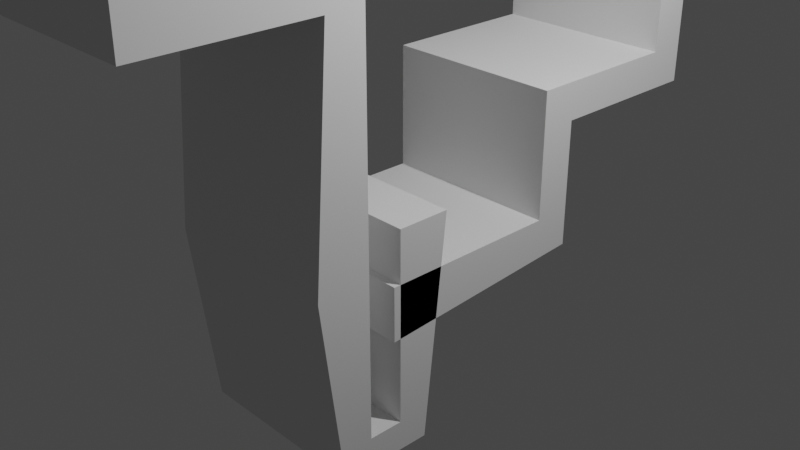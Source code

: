 # Source: Solidify_modifier.blend  (saved by Blender 2.92.15; exported with 4.5.12 LTS)
import bpy
from mathutils import Matrix  # noqa: F401  (used for matrix-valued properties, if any)

bpy.ops.wm.read_factory_settings(use_empty=True)
scene = bpy.context.scene
scene.name = 'Scene'

# ---- collections
col_collection = bpy.data.collections.new('Collection'); scene.collection.children.link(col_collection)

# ---- world
world_world = bpy.data.worlds.new('World'); scene.world = world_world
world_world.use_nodes = True; world_world.node_tree.nodes.clear()
_N = world_world.node_tree.nodes; _L = world_world.node_tree.links
n0 = _N.new('ShaderNodeOutputWorld'); n0.name = 'World Output'; n0.location = (300, 300)
n1 = _N.new('ShaderNodeBackground'); n1.name = 'Background'; n1.location = (10, 300)
n1.inputs[0].default_value = (0.05088, 0.05088, 0.05088, 1.0)
_L.new(n1.outputs[0], n0.inputs[0])
n0.is_active_output = True
world_world.color = (0.05088, 0.05088, 0.05088)
world_world.use_sun_shadow = False
world_world.sun_shadow_jitter_overblur = 0.0

# ---- cameras
cam_camera = bpy.data.cameras.new('Camera')
cam_camera.clip_end = 100.0
cam_camera.ortho_scale = 7.314

# ---- lights
light_light = bpy.data.lights.new('Light', 'POINT')
light_light.transmission_factor = 0.0
light_light.energy = 1000.0
light_light.shadow_soft_size = 0.1
light_light.shadow_maximum_resolution = 0.006
light_light.use_absolute_resolution = True

# ---- meshes
me_plane = bpy.data.meshes.new('Plane')
me_plane.from_pydata([(-1.0, -1.0, 0.0), (1.0, -1.0, 0.0), (-1.0, 1.0, 0.0), (1.0, 1.0, 0.0), (-1.0, 1.0, 1.379), (1.0, 1.0, 1.379), (-1.0, 2.765, 1.379), (1.0, 2.765, 1.379), (-1.0, 2.765, 2.619), (1.0, 2.765, 2.619), (-1.0, 4.435, 2.619), (1.0, 4.435, 2.619), (-1.0, 4.435, 4.014), (1.0, 4.435, 4.014), (-1.0, 2.58, 4.014), (1.0, 2.58, 4.014), (-1.0, 2.58, 5.184), (1.0, 2.58, 5.184), (-1.0, 1.278, 5.184), (1.0, 1.278, 5.184), (-1.0, 1.278, 6.211), (1.0, 1.278, 6.211), (-1.0, -0.5937, 6.211), (1.0, -0.5937, 6.211), (-1.0, -0.5937, 5.38), (1.0, -0.5937, 5.38), (-1.0, -1.795, 5.38), (1.0, -1.795, 5.38), (-1.0, -1.795, 4.263), (1.0, -1.795, 4.263), (-1.0, -3.079, 4.263), (1.0, -3.079, 4.263), (-1.0, -3.079, 3.052), (1.0, -3.079, 3.052), (-1.0, -1.301, 3.052), (1.0, -1.301, 3.052), (-1.0, -1.301, 0.1693), (1.0, -1.301, 0.1693), (-1.0, -1.301, -1.515), (1.0, -1.301, -1.515), (-1.0, -0.9243, -1.515), (1.0, -0.9243, -1.515), (-1.0, -0.9243, 0.5638), (1.0, -0.9243, 0.5638)], [], [(0, 1, 3, 2), (2, 3, 5, 4), (4, 5, 7, 6), (6, 7, 9, 8), (8, 9, 11, 10), (10, 11, 13, 12), (12, 13, 15, 14), (14, 15, 17, 16), (16, 17, 19, 18), (18, 19, 21, 20), (20, 21, 23, 22), (22, 23, 25, 24), (24, 25, 27, 26), (26, 27, 29, 28), (28, 29, 31, 30), (30, 31, 33, 32), (32, 33, 35, 34), (34, 35, 37, 36), (36, 37, 39, 38), (38, 39, 41, 40), (40, 41, 43, 42)])
_uv = me_plane.uv_layers.new(name='UVMap')
_uv.uv.foreach_set('vector', [0.0, 0.0, 1.0, 0.0, 1.0, 1.0, 0.0, 1.0, 0.0, 1.0, 1.0, 1.0, 1.0, 1.0, 0.0, 1.0, 0.0, 1.0, 1.0, 1.0, 1.0, 1.0, 0.0, 1.0, 0.0, 1.0, 1.0, 1.0, 1.0, 1.0, 0.0, 1.0, 0.0, 1.0, 1.0, 1.0, 1.0, 1.0, 0.0, 1.0, 0.0, 1.0, 1.0, 1.0, 1.0, 1.0, 0.0, 1.0, 0.0, 1.0, 1.0, 1.0, 1.0, 1.0, 0.0, 1.0, 0.0, 1.0, 1.0, 1.0, 1.0, 1.0, 0.0, 1.0, 0.0, 1.0, 1.0, 1.0, 1.0, 1.0, 0.0, 1.0, 0.0, 1.0, 1.0, 1.0, 1.0, 1.0, 0.0, 1.0, 0.0, 1.0, 1.0, 1.0, 1.0, 1.0, 0.0, 1.0, 0.0, 1.0, 1.0, 1.0, 1.0, 1.0, 0.0, 1.0, 0.0, 1.0, 1.0, 1.0, 1.0, 1.0, 0.0, 1.0, 0.0, 1.0, 1.0, 1.0, 1.0, 1.0, 0.0, 1.0, 0.0, 1.0, 1.0, 1.0, 1.0, 1.0, 0.0, 1.0, 0.0, 1.0, 1.0, 1.0, 1.0, 1.0, 0.0, 1.0, 0.0, 1.0, 1.0, 1.0, 1.0, 1.0, 0.0, 1.0, 0.0, 1.0, 1.0, 1.0, 1.0, 1.0, 0.0, 1.0, 0.0, 1.0, 1.0, 1.0, 1.0, 1.0, 0.0, 1.0, 0.0, 1.0, 1.0, 1.0, 1.0, 1.0, 0.0, 1.0, 0.0, 1.0, 1.0, 1.0, 1.0, 1.0, 0.0, 1.0])
me_plane.use_remesh_fix_poles = True
me_plane.use_remesh_preserve_attributes = False
me_plane.use_mirror_vertex_groups = False
me_plane.update()

# ---- objects
ob_light = bpy.data.objects.new('Light', light_light)
ob_camera = bpy.data.objects.new('Camera', cam_camera)
ob_plane = bpy.data.objects.new('Plane', me_plane)

# ---- transforms, parenting, visibility, modifiers, constraints
ob_light.location = (4.076, 1.005, 5.904)
ob_light.rotation_euler = (0.6503, 0.05522, 1.866)
ob_light.lock_rotations_4d = False
ob_light.empty_display_type = 'ARROWS'
ob_light.color = (0.0, 0.0, 0.0, 0.0)
ob_light.lineart.crease_threshold = 0.0
ob_camera.location = (7.359, -6.926, 4.958)
ob_camera.rotation_euler = (1.109, 0.0, 0.8149)
ob_camera.lock_rotations_4d = False
ob_camera.empty_display_type = 'ARROWS'
ob_camera.color = (0.0, 0.0, 0.0, 0.0)
ob_camera.display_type = 'WIRE'
ob_camera.lineart.crease_threshold = 0.0
ob_plane.location = (0.0, 0.0, 0.0)
ob_plane.lineart.crease_threshold = 0.0
_m = ob_plane.modifiers.new('Solidify', 'SOLIDIFY')
_m.thickness = 0.58
_m.thickness_clamp = 0.8169

# ---- collection membership
col_collection.objects.link(ob_light)
col_collection.objects.link(ob_camera)
col_collection.objects.link(ob_plane)

# ---- scene / render settings (as saved in the file)
scene.camera = ob_camera
scene.frame_start = 1; scene.frame_end = 250; scene.frame_set(1)
scene.render.engine = 'BLENDER_EEVEE_NEXT'
scene.cycles.use_denoising = False
scene.cycles.samples = 128
scene.cycles.sampling_pattern = 'TABULATED_SOBOL'
scene.cycles.use_adaptive_sampling = False
scene.cycles.use_light_tree = False
scene.view_settings.view_transform = 'Filmic'
bpy.context.view_layer.update()
